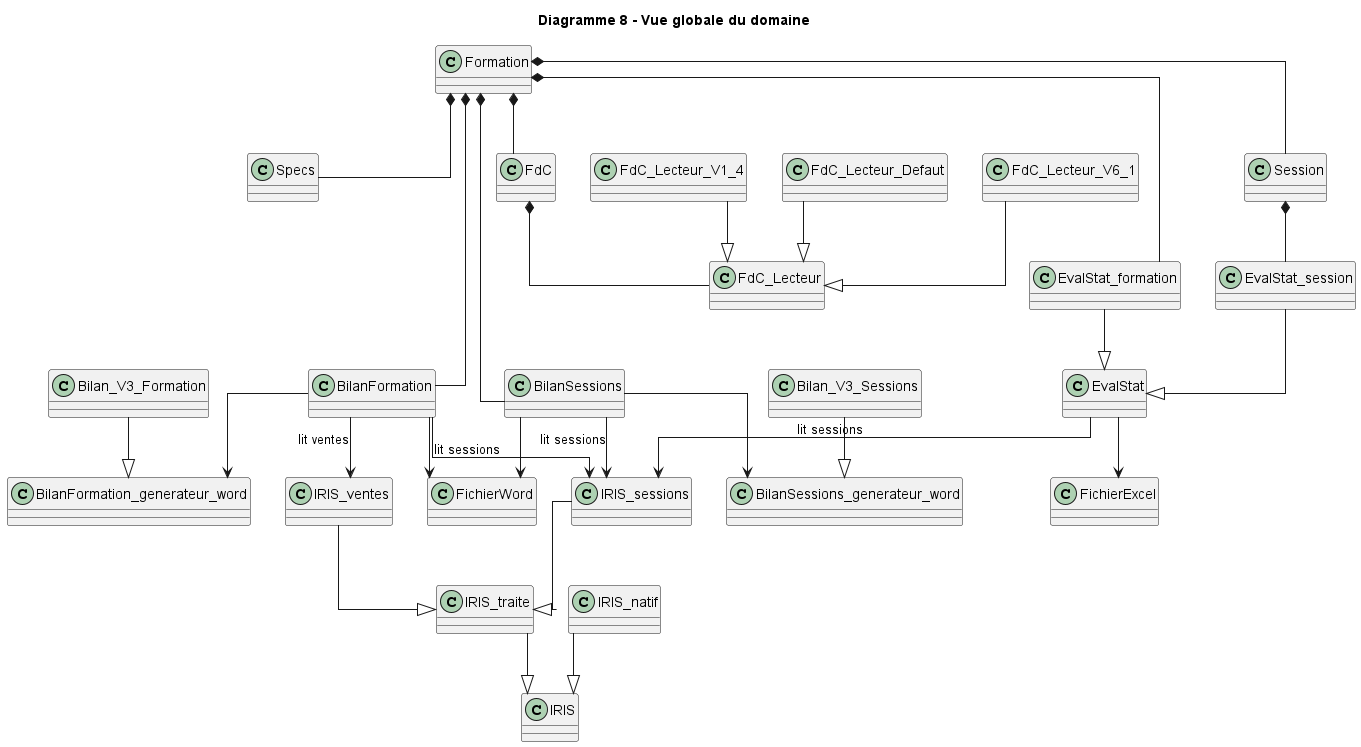

The diagram above was rendered by PlantUML. Its source (embedded in the PNG):
@startuml
title Diagramme 8 - Vue globale du domaine
skinparam classAttributeIconSize 0
skinparam linetype ortho
top to bottom direction

class Formation
class Session
class EvalStat
class EvalStat_formation
class EvalStat_session
class FdC
class FdC_Lecteur
class FdC_Lecteur_V6_1
class FdC_Lecteur_V1_4
class FdC_Lecteur_Defaut
class Specs
class BilanSessions
class BilanFormation
class BilanSessions_generateur_word
class BilanFormation_generateur_word
class Bilan_V3_Sessions
class Bilan_V3_Formation
class FichierExcel
class FichierWord
class IRIS
class IRIS_natif
class IRIS_traite
class IRIS_sessions
class IRIS_ventes

Formation *-- Session
Formation *-- EvalStat_formation
Formation *-- FdC
Formation *-- Specs
Formation *-- BilanSessions
Formation *-- BilanFormation

Session *-- EvalStat_session
EvalStat_formation --|> EvalStat
EvalStat_session --|> EvalStat

EvalStat --> FichierExcel
BilanSessions --> FichierWord
BilanFormation --> FichierWord

FdC *-- FdC_Lecteur
FdC_Lecteur_V6_1 --|> FdC_Lecteur
FdC_Lecteur_V1_4 --|> FdC_Lecteur
FdC_Lecteur_Defaut --|> FdC_Lecteur

Bilan_V3_Sessions --|> BilanSessions_generateur_word
Bilan_V3_Formation --|> BilanFormation_generateur_word
BilanSessions --> BilanSessions_generateur_word
BilanFormation --> BilanFormation_generateur_word

IRIS_natif --|> IRIS
IRIS_traite --|> IRIS
IRIS_sessions --|> IRIS_traite
IRIS_ventes --|> IRIS_traite

EvalStat --> IRIS_sessions : lit sessions
BilanSessions --> IRIS_sessions : lit sessions
BilanFormation --> IRIS_sessions : lit sessions
BilanFormation --> IRIS_ventes : lit ventes

@enduml